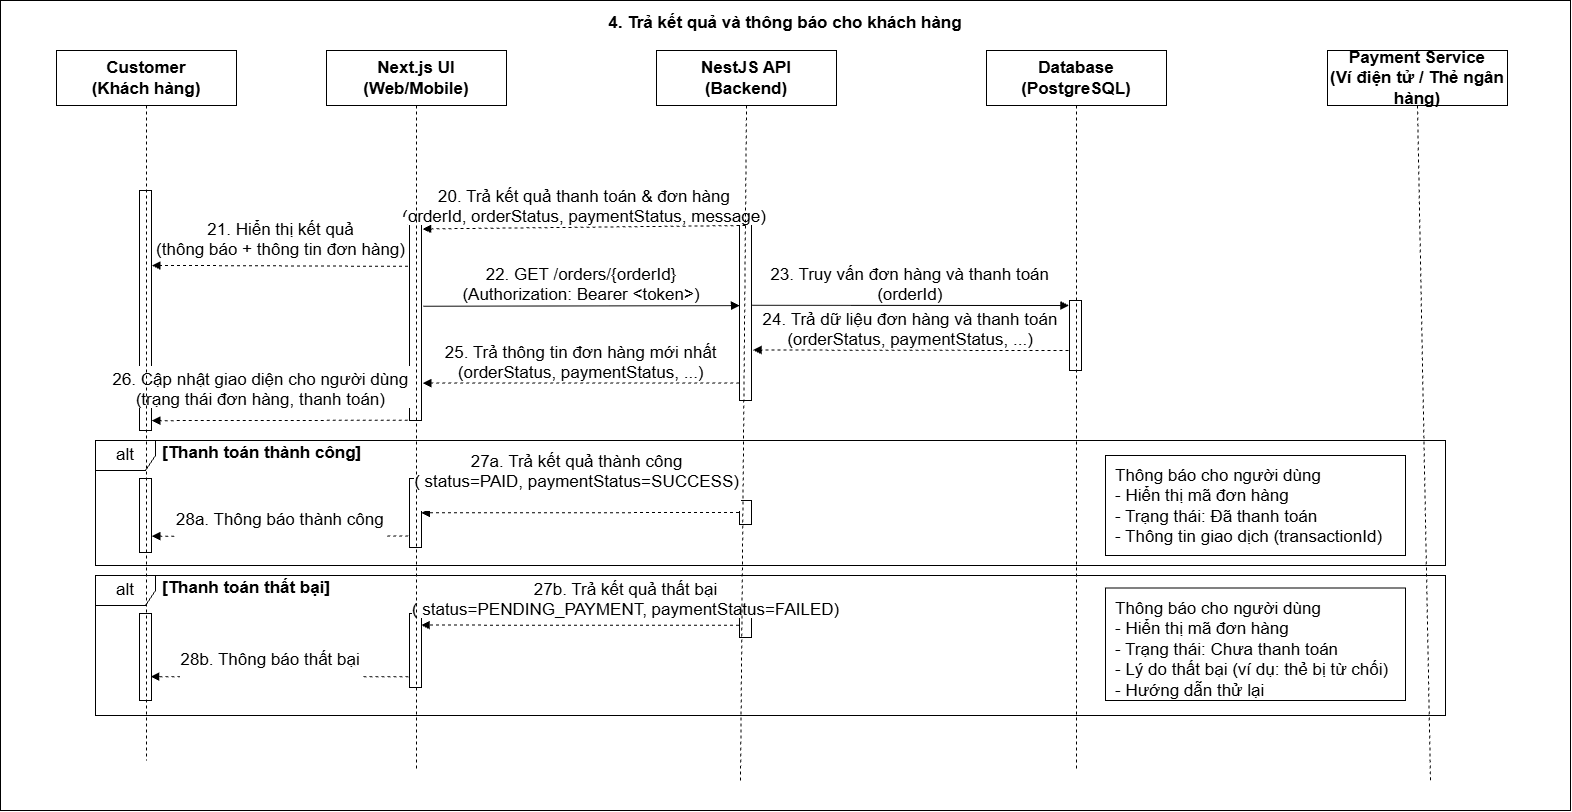

The diagram above was exported from draw.io. Its source (the exported page's mxGraphModel, read from the mxfile embedded in the PNG):
<mxGraphModel dx="2765" dy="1513" grid="1" gridSize="10" guides="1" tooltips="1" connect="1" arrows="1" fold="1" page="1" pageScale="1" pageWidth="827" pageHeight="1169" math="0" shadow="0">
  <root>
    <mxCell id="0" />
    <mxCell id="1" parent="0" />
    <mxCell id="mZ4Vz2elLXIAeGLmL1oH-1" parent="1" style="rounded=0;whiteSpace=wrap;html=1;fontStyle=1;verticalAlign=top;spacingTop=6;fillColor=none;strokeColor=#000000;fontColor=#000000;fontSize=17;" value="4. Trả kết quả và thông báo cho khách hàng" vertex="1">
      <mxGeometry height="810" width="1570" x="330" y="220" as="geometry" />
    </mxCell>
    <mxCell id="mZ4Vz2elLXIAeGLmL1oH-2" parent="1" style="shape=umlFrame;whiteSpace=wrap;html=1;pointerEvents=0;fillColor=none;strokeColor=#000000;fontColor=#000000;fontSize=17;" value="alt" vertex="1">
      <mxGeometry height="125" width="1350" x="425" y="660" as="geometry" />
    </mxCell>
    <mxCell id="mZ4Vz2elLXIAeGLmL1oH-3" parent="1" style="text;html=0;whiteSpace=wrap;align=left;verticalAlign=middle;fontSize=17;fontStyle=1;fontColor=#000000;" value="[Thanh toán thành công]" vertex="1">
      <mxGeometry height="25" width="400" x="490" y="660" as="geometry" />
    </mxCell>
    <mxCell id="mZ4Vz2elLXIAeGLmL1oH-4" parent="1" style="shape=umlFrame;whiteSpace=wrap;html=1;pointerEvents=0;fillColor=none;strokeColor=#000000;fontColor=#000000;fontSize=17;" value="alt" vertex="1">
      <mxGeometry height="140" width="1350" x="425" y="795" as="geometry" />
    </mxCell>
    <mxCell id="mZ4Vz2elLXIAeGLmL1oH-5" parent="1" style="text;html=0;whiteSpace=wrap;align=left;verticalAlign=middle;fontSize=17;fontStyle=1;fontColor=#000000;" value="[Thanh toán thất bại]" vertex="1">
      <mxGeometry height="25" width="400" x="490" y="795" as="geometry" />
    </mxCell>
    <mxCell id="mZ4Vz2elLXIAeGLmL1oH-8" parent="1" style="rounded=0;whiteSpace=wrap;html=1;fillColor=#FFFFFF;strokeColor=#000000;fontSize=17;" value="" vertex="1">
      <mxGeometry height="190" width="12" x="1069" y="430" as="geometry" />
    </mxCell>
    <mxCell id="mZ4Vz2elLXIAeGLmL1oH-9" parent="1" style="rounded=0;whiteSpace=wrap;html=1;fillColor=#FFFFFF;strokeColor=#000000;fontSize=17;" value="" vertex="1">
      <mxGeometry height="210" width="12" x="739" y="430" as="geometry" />
    </mxCell>
    <mxCell id="mZ4Vz2elLXIAeGLmL1oH-10" parent="1" style="rounded=0;whiteSpace=wrap;html=1;fillColor=#FFFFFF;strokeColor=#000000;fontSize=17;" value="" vertex="1">
      <mxGeometry height="240" width="12" x="469" y="410" as="geometry" />
    </mxCell>
    <mxCell id="mZ4Vz2elLXIAeGLmL1oH-13" parent="1" style="rounded=0;whiteSpace=wrap;html=1;fillColor=#FFFFFF;strokeColor=#000000;fontSize=17;" value="" vertex="1">
      <mxGeometry height="70" width="12" x="1399" y="520" as="geometry" />
    </mxCell>
    <mxCell id="mZ4Vz2elLXIAeGLmL1oH-15" parent="1" style="rounded=0;whiteSpace=wrap;html=1;fillColor=#FFFFFF;strokeColor=#000000;fontSize=17;" value="" vertex="1">
      <mxGeometry height="24" width="12" x="1069" y="720" as="geometry" />
    </mxCell>
    <mxCell id="mZ4Vz2elLXIAeGLmL1oH-16" parent="1" style="rounded=0;whiteSpace=wrap;html=1;fillColor=#FFFFFF;strokeColor=#000000;fontSize=17;" value="" vertex="1">
      <mxGeometry height="69" width="12" x="739" y="698" as="geometry" />
    </mxCell>
    <mxCell id="mZ4Vz2elLXIAeGLmL1oH-17" parent="1" style="rounded=0;whiteSpace=wrap;html=1;fillColor=#FFFFFF;strokeColor=#000000;fontSize=17;" value="" vertex="1">
      <mxGeometry height="74" width="12" x="469" y="698" as="geometry" />
    </mxCell>
    <mxCell id="mZ4Vz2elLXIAeGLmL1oH-18" parent="1" style="rounded=0;whiteSpace=wrap;html=1;fillColor=#FFFFFF;strokeColor=#000000;fontSize=17;" value="" vertex="1">
      <mxGeometry height="24" width="12" x="1069" y="833" as="geometry" />
    </mxCell>
    <mxCell id="mZ4Vz2elLXIAeGLmL1oH-19" parent="1" style="rounded=0;whiteSpace=wrap;html=1;fillColor=#FFFFFF;strokeColor=#000000;fontSize=17;" value="" vertex="1">
      <mxGeometry height="74" width="12" x="739" y="833" as="geometry" />
    </mxCell>
    <mxCell id="mZ4Vz2elLXIAeGLmL1oH-20" parent="1" style="rounded=0;whiteSpace=wrap;html=1;fillColor=#FFFFFF;strokeColor=#000000;fontSize=17;" value="" vertex="1">
      <mxGeometry height="87" width="12" x="469" y="833" as="geometry" />
    </mxCell>
    <mxCell id="mZ4Vz2elLXIAeGLmL1oH-24" edge="1" parent="1" style="endArrow=block;endFill=1;html=0;fontSize=17;verticalAlign=bottom;labelBackgroundColor=#ffffff;strokeColor=#000000;fontColor=#000000;rounded=0;dashed=1;entryX=1.1;entryY=0.088;entryDx=0;entryDy=0;entryPerimeter=0;" target="mZ4Vz2elLXIAeGLmL1oH-9" value="20. Trả kết quả thanh toán &amp; đơn hàng&#10;(orderId, orderStatus, paymentStatus, message)">
      <mxGeometry relative="1" as="geometry">
        <mxPoint x="1075" y="445" as="sourcePoint" />
        <mxPoint x="745" y="445" as="targetPoint" />
      </mxGeometry>
    </mxCell>
    <mxCell id="mZ4Vz2elLXIAeGLmL1oH-25" edge="1" parent="1" source="mZ4Vz2elLXIAeGLmL1oH-9" style="endArrow=block;endFill=1;html=0;fontSize=17;verticalAlign=bottom;labelBackgroundColor=#ffffff;strokeColor=#000000;fontColor=#000000;rounded=0;dashed=1;entryX=1.03;entryY=0.312;entryDx=0;entryDy=0;entryPerimeter=0;exitX=-0.123;exitY=0.266;exitDx=0;exitDy=0;exitPerimeter=0;" target="mZ4Vz2elLXIAeGLmL1oH-10" value="21. Hiển thị kết quả&#10;(thông báo + thông tin đơn hàng)">
      <mxGeometry relative="1" x="-0.0063" y="-5" as="geometry">
        <mxPoint as="offset" />
        <mxPoint x="745" y="485" as="sourcePoint" />
        <mxPoint x="475" y="485" as="targetPoint" />
      </mxGeometry>
    </mxCell>
    <mxCell id="mZ4Vz2elLXIAeGLmL1oH-26" edge="1" parent="1" source="mZ4Vz2elLXIAeGLmL1oH-9" style="endArrow=block;endFill=1;html=0;fontSize=17;verticalAlign=bottom;labelBackgroundColor=#ffffff;strokeColor=#000000;fontColor=#000000;rounded=0;entryX=0;entryY=0.101;entryDx=0;entryDy=0;entryPerimeter=0;exitX=1.167;exitY=0.456;exitDx=0;exitDy=0;exitPerimeter=0;" value="22. GET /orders/{orderId}&#10;(Authorization: Bearer &lt;token&gt;)">
      <mxGeometry relative="1" as="geometry">
        <mxPoint x="745" y="525" as="sourcePoint" />
        <mxPoint x="1069" y="525.1" as="targetPoint" />
      </mxGeometry>
    </mxCell>
    <mxCell id="mZ4Vz2elLXIAeGLmL1oH-27" edge="1" parent="1" style="endArrow=block;endFill=1;html=0;fontSize=17;verticalAlign=bottom;labelBackgroundColor=#ffffff;strokeColor=#000000;fontColor=#000000;rounded=0;entryX=-0.045;entryY=0.072;entryDx=0;entryDy=0;entryPerimeter=0;exitX=1.06;exitY=0.098;exitDx=0;exitDy=0;exitPerimeter=0;" target="mZ4Vz2elLXIAeGLmL1oH-13" value="23. Truy vấn đơn hàng và thanh toán&#10;(orderId)">
      <mxGeometry relative="1" as="geometry">
        <mxPoint x="1081.72" y="524.8" as="sourcePoint" />
        <mxPoint x="1405" y="525" as="targetPoint" />
      </mxGeometry>
    </mxCell>
    <mxCell id="mZ4Vz2elLXIAeGLmL1oH-28" edge="1" parent="1" source="mZ4Vz2elLXIAeGLmL1oH-13" style="endArrow=block;endFill=1;html=0;fontSize=17;verticalAlign=bottom;labelBackgroundColor=#ffffff;strokeColor=#000000;fontColor=#000000;rounded=0;dashed=1;exitX=-0.085;exitY=0.715;exitDx=0;exitDy=0;exitPerimeter=0;entryX=1.13;entryY=0.545;entryDx=0;entryDy=0;entryPerimeter=0;" value="24. Trả dữ liệu đơn hàng và thanh toán&#10;(orderStatus, paymentStatus, ...)">
      <mxGeometry relative="1" as="geometry">
        <mxPoint x="1405" y="570" as="sourcePoint" />
        <mxPoint x="1082.56" y="569.5" as="targetPoint" />
      </mxGeometry>
    </mxCell>
    <mxCell id="mZ4Vz2elLXIAeGLmL1oH-29" edge="1" parent="1" style="endArrow=block;endFill=1;html=0;fontSize=17;verticalAlign=bottom;labelBackgroundColor=#ffffff;strokeColor=#000000;fontColor=#000000;rounded=0;dashed=1;entryX=1.105;entryY=0.822;entryDx=0;entryDy=0;entryPerimeter=0;exitX=-0.024;exitY=0.875;exitDx=0;exitDy=0;exitPerimeter=0;" target="mZ4Vz2elLXIAeGLmL1oH-9" value="25. Trả thông tin đơn hàng mới nhất&#10;(orderStatus, paymentStatus, ...)">
      <mxGeometry relative="1" as="geometry">
        <mxPoint x="1068.712" y="602.5" as="sourcePoint" />
        <mxPoint x="745" y="602" as="targetPoint" />
      </mxGeometry>
    </mxCell>
    <mxCell id="mZ4Vz2elLXIAeGLmL1oH-30" edge="1" parent="1" style="endArrow=block;endFill=1;html=0;fontSize=17;verticalAlign=bottom;labelBackgroundColor=#ffffff;strokeColor=#000000;fontColor=#000000;rounded=0;dashed=1;entryX=1.037;entryY=0.959;entryDx=0;entryDy=0;entryPerimeter=0;exitX=-0.139;exitY=0.924;exitDx=0;exitDy=0;exitPerimeter=0;" target="mZ4Vz2elLXIAeGLmL1oH-10" value="26. Cập nhật giao diện cho người dùng&#10;(trạng thái đơn hàng, thanh toán)">
      <mxGeometry relative="1" x="0.1514" y="-10" as="geometry">
        <mxPoint as="offset" />
        <mxPoint x="737.3319999999999" y="639.74" as="sourcePoint" />
        <mxPoint x="475" y="640" as="targetPoint" />
      </mxGeometry>
    </mxCell>
    <mxCell id="mZ4Vz2elLXIAeGLmL1oH-31" edge="1" parent="1" style="endArrow=block;endFill=1;html=0;fontSize=17;verticalAlign=bottom;labelBackgroundColor=#ffffff;strokeColor=#000000;fontColor=#000000;rounded=0;dashed=1;entryX=0.991;entryY=0.187;entryDx=0;entryDy=0;entryPerimeter=0;exitX=-0.047;exitY=0.522;exitDx=0;exitDy=0;exitPerimeter=0;" value="27a. Trả kết quả thành công&#10;( status=PAID, paymentStatus=SUCCESS)&#10;">
      <mxGeometry relative="1" x="0.0182" as="geometry">
        <mxPoint as="offset" />
        <mxPoint x="1068.5459999999998" y="731.998" as="sourcePoint" />
        <mxPoint x="751.0020000000001" y="732.373" as="targetPoint" />
      </mxGeometry>
    </mxCell>
    <mxCell id="mZ4Vz2elLXIAeGLmL1oH-32" edge="1" parent="1" source="mZ4Vz2elLXIAeGLmL1oH-16" style="endArrow=block;endFill=1;html=0;fontSize=17;verticalAlign=bottom;labelBackgroundColor=#ffffff;strokeColor=#000000;fontColor=#000000;rounded=0;dashed=1;entryX=1.037;entryY=0.779;entryDx=0;entryDy=0;entryPerimeter=0;exitX=-0.097;exitY=0.835;exitDx=0;exitDy=0;exitPerimeter=0;" target="mZ4Vz2elLXIAeGLmL1oH-17" value="28a. Thông báo thành công&#10;">
      <mxGeometry relative="1" x="-0.0028" y="14" as="geometry">
        <mxPoint as="offset" />
        <mxPoint x="745" y="755" as="sourcePoint" />
        <mxPoint x="475" y="755" as="targetPoint" />
      </mxGeometry>
    </mxCell>
    <mxCell id="mZ4Vz2elLXIAeGLmL1oH-33" parent="1" style="rounded=0;whiteSpace=wrap;html=0;fillColor=none;strokeColor=#000000;fontColor=#000000;align=left;verticalAlign=top;spacingLeft=8;spacingTop=4;fontSize=17;" value="Thông báo cho người dùng&#10;- Hiển thị mã đơn hàng&#10;- Trạng thái: Đã thanh toán&#10;- Thông tin giao dịch (transactionId)" vertex="1">
      <mxGeometry height="100" width="300" x="1435" y="675" as="geometry" />
    </mxCell>
    <mxCell id="mZ4Vz2elLXIAeGLmL1oH-34" edge="1" parent="1" source="mZ4Vz2elLXIAeGLmL1oH-18" style="endArrow=block;endFill=1;html=0;fontSize=17;verticalAlign=bottom;labelBackgroundColor=#ffffff;strokeColor=#000000;fontColor=#000000;rounded=0;dashed=1;entryX=0.976;entryY=0.157;entryDx=0;entryDy=0;entryPerimeter=0;exitX=-0.04;exitY=0.486;exitDx=0;exitDy=0;exitPerimeter=0;" target="mZ4Vz2elLXIAeGLmL1oH-19" value="27b. Trả kết quả thất bại&#10;( status=PENDING_PAYMENT, paymentStatus=FAILED)">
      <mxGeometry relative="1" x="-0.2907" y="-5" as="geometry">
        <mxPoint as="offset" />
        <mxPoint x="1075" y="845" as="sourcePoint" />
        <mxPoint x="745" y="845" as="targetPoint" />
      </mxGeometry>
    </mxCell>
    <mxCell id="mZ4Vz2elLXIAeGLmL1oH-35" edge="1" parent="1" source="mZ4Vz2elLXIAeGLmL1oH-19" style="endArrow=block;endFill=1;html=0;fontSize=17;verticalAlign=bottom;labelBackgroundColor=#ffffff;strokeColor=#000000;fontColor=#000000;rounded=0;dashed=1;entryX=0.921;entryY=0.726;entryDx=0;entryDy=0;entryPerimeter=0;exitX=-0.074;exitY=0.854;exitDx=0;exitDy=0;exitPerimeter=0;" target="mZ4Vz2elLXIAeGLmL1oH-20" value="28b. Thông báo thất bại&#10;">
      <mxGeometry relative="1" x="0.0704" y="14" as="geometry">
        <mxPoint as="offset" />
        <mxPoint x="745" y="895" as="sourcePoint" />
        <mxPoint x="475" y="895" as="targetPoint" />
      </mxGeometry>
    </mxCell>
    <mxCell id="mZ4Vz2elLXIAeGLmL1oH-36" parent="1" style="rounded=0;whiteSpace=wrap;html=0;fillColor=none;strokeColor=#000000;fontColor=#000000;align=left;verticalAlign=top;spacingLeft=8;spacingTop=4;fontSize=17;" value="Thông báo cho người dùng&#10;- Hiển thị mã đơn hàng&#10;- Trạng thái: Chưa thanh toán&#10;- Lý do thất bại (ví dụ: thẻ bị từ chối)&#10;- Hướng dẫn thử lại" vertex="1">
      <mxGeometry height="112.5" width="300" x="1435" y="807.5" as="geometry" />
    </mxCell>
    <mxCell id="3AOS-n6W5fp0jrazLFIp-11" parent="1" style="rounded=0;whiteSpace=wrap;html=1;fontStyle=1;fontSize=17;align=center;verticalAlign=middle;fillColor=#FFFFFF;strokeColor=#000000;fontColor=#000000;" value="Customer&#10;(Khách hàng)" vertex="1">
      <mxGeometry height="55" width="180" x="386" y="270" as="geometry" />
    </mxCell>
    <mxCell id="3AOS-n6W5fp0jrazLFIp-12" parent="1" style="rounded=0;whiteSpace=wrap;html=1;fontStyle=1;fontSize=17;align=center;verticalAlign=middle;fillColor=#FFFFFF;strokeColor=#000000;fontColor=#000000;" value="Next.js UI&#10;(Web/Mobile)" vertex="1">
      <mxGeometry height="55" width="180" x="656" y="270" as="geometry" />
    </mxCell>
    <mxCell id="3AOS-n6W5fp0jrazLFIp-13" parent="1" style="rounded=0;whiteSpace=wrap;html=1;fontStyle=1;fontSize=17;align=center;verticalAlign=middle;fillColor=#FFFFFF;strokeColor=#000000;fontColor=#000000;" value="NestJS API&#10;(Backend)" vertex="1">
      <mxGeometry height="55" width="180" x="986" y="270" as="geometry" />
    </mxCell>
    <mxCell id="3AOS-n6W5fp0jrazLFIp-14" parent="1" style="rounded=0;whiteSpace=wrap;html=1;fontStyle=1;fontSize=17;align=center;verticalAlign=middle;fillColor=#FFFFFF;strokeColor=#000000;fontColor=#000000;" value="Database&#10;(PostgreSQL)" vertex="1">
      <mxGeometry height="55" width="180" x="1316" y="270" as="geometry" />
    </mxCell>
    <mxCell id="3AOS-n6W5fp0jrazLFIp-15" parent="1" style="rounded=0;whiteSpace=wrap;html=1;fontStyle=1;fontSize=17;align=center;verticalAlign=middle;fillColor=#FFFFFF;strokeColor=#000000;fontColor=#000000;" value="Payment Service&#10;(Ví điện tử / Thẻ ngân hàng)" vertex="1">
      <mxGeometry height="55" width="180" x="1657" y="270" as="geometry" />
    </mxCell>
    <mxCell id="3AOS-n6W5fp0jrazLFIp-16" edge="1" parent="1" style="endArrow=block;endFill=1;html=0;fontSize=17;verticalAlign=bottom;labelBackgroundColor=#ffffff;strokeColor=#000000;fontColor=#000000;rounded=0;dashed=1;endArrow=none;" value="">
      <mxGeometry relative="1" as="geometry">
        <mxPoint x="476" y="325" as="sourcePoint" />
        <mxPoint x="476" y="980" as="targetPoint" />
      </mxGeometry>
    </mxCell>
    <mxCell id="3AOS-n6W5fp0jrazLFIp-17" edge="1" parent="1" style="endArrow=block;endFill=1;html=0;fontSize=17;verticalAlign=bottom;labelBackgroundColor=#ffffff;strokeColor=#000000;fontColor=#000000;rounded=0;dashed=1;endArrow=none;" value="">
      <mxGeometry relative="1" as="geometry">
        <mxPoint x="746" y="325" as="sourcePoint" />
        <mxPoint x="746" y="990" as="targetPoint" />
      </mxGeometry>
    </mxCell>
    <mxCell id="3AOS-n6W5fp0jrazLFIp-18" edge="1" parent="1" style="endArrow=block;endFill=1;html=0;fontSize=17;verticalAlign=bottom;labelBackgroundColor=#ffffff;strokeColor=#000000;fontColor=#000000;rounded=0;dashed=1;endArrow=none;" value="">
      <mxGeometry relative="1" as="geometry">
        <mxPoint x="1076" y="325" as="sourcePoint" />
        <mxPoint x="1070" y="1000" as="targetPoint" />
      </mxGeometry>
    </mxCell>
    <mxCell id="3AOS-n6W5fp0jrazLFIp-19" edge="1" parent="1" style="endArrow=block;endFill=1;html=0;fontSize=17;verticalAlign=bottom;labelBackgroundColor=#ffffff;strokeColor=#000000;fontColor=#000000;rounded=0;dashed=1;endArrow=none;" value="">
      <mxGeometry relative="1" as="geometry">
        <mxPoint x="1406" y="325" as="sourcePoint" />
        <mxPoint x="1406" y="990" as="targetPoint" />
      </mxGeometry>
    </mxCell>
    <mxCell id="3AOS-n6W5fp0jrazLFIp-20" edge="1" parent="1" style="endArrow=block;endFill=1;html=0;fontSize=17;verticalAlign=bottom;labelBackgroundColor=#ffffff;strokeColor=#000000;fontColor=#000000;rounded=0;dashed=1;endArrow=none;" value="">
      <mxGeometry relative="1" as="geometry">
        <mxPoint x="1747" y="325" as="sourcePoint" />
        <mxPoint x="1760" y="1000" as="targetPoint" />
      </mxGeometry>
    </mxCell>
  </root>
</mxGraphModel>